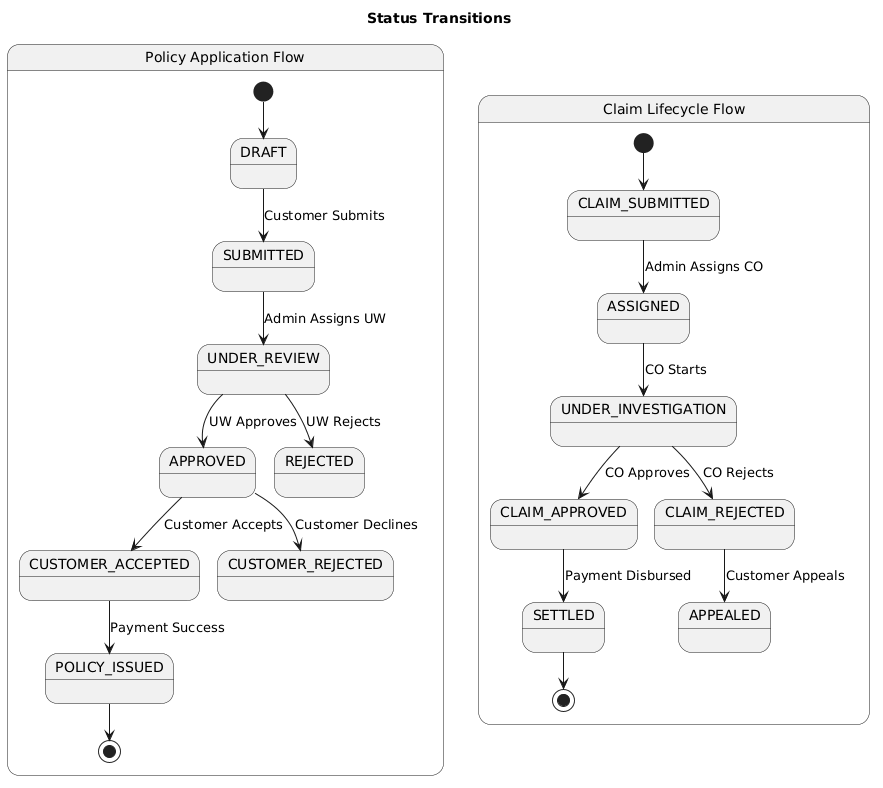

The diagram above was rendered by PlantUML. Its source (embedded in the PNG):
@startuml
title Status Transitions

state "Policy Application Flow" as Application {
  [*] --> DRAFT
  DRAFT --> SUBMITTED : Customer Submits
  SUBMITTED --> UNDER_REVIEW : Admin Assigns UW
  UNDER_REVIEW --> APPROVED : UW Approves
  UNDER_REVIEW --> REJECTED : UW Rejects
  APPROVED --> CUSTOMER_ACCEPTED : Customer Accepts
  APPROVED --> CUSTOMER_REJECTED : Customer Declines
  CUSTOMER_ACCEPTED --> POLICY_ISSUED : Payment Success
  POLICY_ISSUED --> [*]
}

state "Claim Lifecycle Flow" as Claim {
  [*] --> CLAIM_SUBMITTED
  CLAIM_SUBMITTED --> ASSIGNED : Admin Assigns CO
  ASSIGNED --> UNDER_INVESTIGATION : CO Starts
  UNDER_INVESTIGATION --> CLAIM_APPROVED : CO Approves
  UNDER_INVESTIGATION --> CLAIM_REJECTED : CO Rejects
  CLAIM_APPROVED --> SETTLED : Payment Disbursed
  CLAIM_REJECTED --> APPEALED : Customer Appeals
  SETTLED --> [*]
}
@enduml